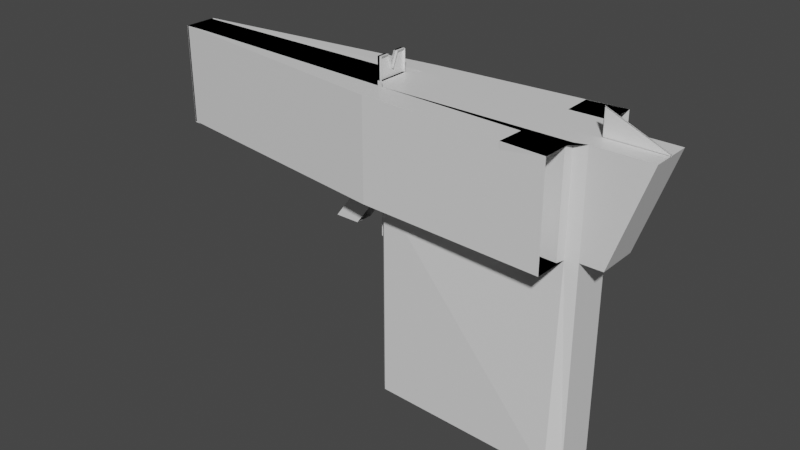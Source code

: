 # Source: pistol.blend  (saved by Blender 2.82.7; exported with 4.5.12 LTS)
import bpy
from mathutils import Matrix  # noqa: F401  (used for matrix-valued properties, if any)

bpy.ops.wm.read_factory_settings(use_empty=True)
scene = bpy.context.scene
scene.name = 'Scene'

# ---- collections
col_collection = bpy.data.collections.new('Collection'); scene.collection.children.link(col_collection)

# ---- materials (node trees are filled in below, after node groups)
mat_material = bpy.data.materials.new('Material')
mat_material.alpha_threshold = 0.0
mat_material.use_transparent_shadow = False
mat_material.line_color = (0.0, 0.0, 0.0, 1.0)

# ---- material node trees
mat_material.use_nodes = True; mat_material.node_tree.nodes.clear()
_N = mat_material.node_tree.nodes; _L = mat_material.node_tree.links
n0 = _N.new('ShaderNodeOutputMaterial'); n0.name = 'Material Output'; n0.location = (300, 300)
n1 = _N.new('ShaderNodeBsdfPrincipled'); n1.name = 'Principled BSDF'; n1.location = (10, 300)
n1.distribution = 'GGX'
n1.subsurface_method = 'BURLEY'
n1.inputs[2].default_value = 0.4
n1.inputs[3].default_value = 1.45
n1.inputs[27].default_value = (0.0, 0.0, 0.0, 1.0)
n1.inputs[28].default_value = 1.0
_L.new(n1.outputs[0], n0.inputs[0])
n0.is_active_output = True

# ---- world
world_world = bpy.data.worlds.new('World'); scene.world = world_world
world_world.use_nodes = True; world_world.node_tree.nodes.clear()
_N = world_world.node_tree.nodes; _L = world_world.node_tree.links
n0 = _N.new('ShaderNodeOutputWorld'); n0.name = 'World Output'; n0.location = (300, 300)
n1 = _N.new('ShaderNodeBackground'); n1.name = 'Background'; n1.location = (10, 300)
n1.inputs[0].default_value = (0.05088, 0.05088, 0.05088, 1.0)
_L.new(n1.outputs[0], n0.inputs[0])
n0.is_active_output = True
world_world.color = (0.05088, 0.05088, 0.05088)
world_world.use_sun_shadow = False
world_world.sun_shadow_jitter_overblur = 0.0

# ---- meshes
me_cube = bpy.data.meshes.new('Cube')
me_cube.from_pydata([(-1.464, -0.2194, 0.9912), (-1.416, -0.06659, 0.983), (-1.175, 0.007168, 0.7708), (-1.417, -0.1641, 0.767), (-1.416, 0.006948, 0.7642), (-1.477, -0.03431, 0.6791), (-1.477, -0.1056, 0.6791), (-1.437, -0.08692, 0.895), (-1.477, -0.1059, 0.6799), (-1.464, -0.06659, 0.6796), (-1.477, -0.03401, 0.6799), (-1.46, -0.0846, 0.6795), (-1.416, 0.00712, 0.7718), (-1.296, 0.00712, 0.594), (-1.585, 0.00712, 0.5371), (-1.584, 0.00712, 0.5378), (-1.438, -0.1639, 0.9026), (-1.448, -0.1639, 0.9838), (-1.448, -0.1636, 0.9838), (-1.349, -0.1639, 0.5371), (-1.436, -0.1639, 0.8951), (-1.59, -0.1639, 0.5371), (-1.416, -0.1639, 0.7718), (-1.22, -0.1639, 0.9838), (-1.22, -0.2194, 0.9838), (-1.584, -0.1639, 0.5388), (-1.229, -0.2194, 0.9838), (-1.445, -0.1644, 0.9838), (-1.464, -0.2194, 0.9912), (-1.416, -0.06659, 0.983), (-1.477, -0.03431, 0.6791), (-1.477, -0.1056, 0.6791), (-1.437, -0.08692, 0.895), (-1.477, -0.1059, 0.6799), (-1.464, -0.06659, 0.6796), (-1.477, -0.03401, 0.6799), (-1.46, -0.0846, 0.6795), (-1.416, 0.00712, 0.7718), (-1.296, 0.00712, 0.594), (-1.585, 0.00712, 0.5371), (-1.584, 0.00712, 0.5378), (-1.438, -0.1639, 0.9026), (-1.448, -0.1639, 0.9838), (-1.444, -0.1659, 0.9838), (-1.349, -0.1639, 0.5371), (-1.436, -0.1639, 0.8951), (-1.485, -0.1639, 0.6793), (-1.59, -0.1639, 0.5371), (-1.416, -0.1639, 0.7718), (-1.22, -0.1639, 0.9838), (-1.22, -0.2194, 0.9838), (-1.584, -0.1639, 0.5388), (-1.229, -0.2194, 0.9838), (-0.8958, 0.1862, 1.967), (-1.0, 0.07952, 1.967), (-0.8958, 0.1862, 1.0), (-1.0, 0.07952, 1.0), (-1.0, 0.07952, -1.0), (-0.8958, 0.1862, -1.0), (-1.0, -0.2194, 1.0), (-0.9067, -0.3165, 1.0), (-0.9067, -0.3165, -1.0), (-1.0, -0.2194, -1.0), (0.8889, -0.3143, 1.0), (1.0, -0.2814, 1.0), (1.0, -0.2814, -1.0), (0.8889, -0.3882, -1.0), (1.0, 0.1134, 1.0), (0.8814, 0.2291, 1.0), (0.8814, 0.2291, -1.0), (1.0, 0.1134, -1.0), (-0.9067, -0.3165, 1.967), (-1.0, -0.2194, 1.967), (1.0, -0.2814, 1.967), (0.8889, -0.3882, 1.967), (0.8814, 0.2291, 1.967), (1.0, 0.1134, 1.967), (0.8784, -0.6508, 1.967), (-0.9172, -0.5626, 1.967), (0.8784, -0.6508, 1.0), (-0.9172, -0.5626, 1.0), (0.8677, -0.3873, 1.0), (0.8677, -0.3873, 1.967), (0.8572, -0.65, 1.0), (0.8572, -0.65, 1.967), (0.8889, -0.3143, 1.967), (-0.9067, -0.3165, 1.967), (-1.0, -0.2194, 1.967), (1.0, -0.2814, 1.967), (-1.0, 0.07952, 1.967), (-0.8958, 0.1862, 1.967), (0.8814, 0.2291, 1.967), (1.0, 0.1134, 1.967), (1.215, -0.2814, 1.0), (1.215, 0.1134, 1.0), (1.549, -0.2814, 1.967), (1.549, 0.1134, 1.967), (-0.9029, 0.3901, 1.0), (0.8744, 0.5219, 1.0), (-0.9029, 0.3901, 1.967), (0.8744, 0.5219, 1.967), (-3.417, -0.2194, 1.0), (-3.417, 0.07952, 1.0), (-3.417, -0.2194, 1.967), (-3.417, 0.07952, 1.967), (-3.411, 0.09909, 1.967), (-3.411, 0.09909, 1.0), (-3.418, 0.09932, 1.967), (-3.418, 0.09932, 1.0), (-3.413, -0.2097, 1.0), (-3.413, -0.2097, 1.967), (-3.423, -0.2166, 1.0), (-3.423, -0.2166, 1.967), (-1.044, -0.2194, 1.0), (-1.044, 0.07952, 1.0), (-1.044, -0.2194, 1.967), (-1.044, 0.07952, 1.967), (1.0, -0.09702, 1.0), (1.0, -0.09702, -1.0), (1.0, -0.09702, 1.967), (1.0, -0.09702, 1.967), (1.215, -0.09702, 1.0), (1.549, -0.09702, 1.967), (1.0, -0.09702, 2.209), (1.549, -0.09702, 1.98), (-1.0, 0.07952, 2.177), (-1.0, -0.2194, 2.177), (0.4771, -0.3717, 1.0), (0.4771, -0.3717, 1.967), (0.4666, -0.5808, 1.0), (0.4666, -0.6344, 1.967), (0.512, 0.2202, 1.0), (0.512, 0.2202, 1.967), (0.5049, 0.4918, 1.0), (0.5049, 0.4918, 1.967), (-1.0, -0.07914, 2.05), (-1.0, -0.1286, 2.177), (-1.0, -0.07681, 2.045), (-1.0, -0.07599, 2.043), (-1.0, -0.07554, 2.042), (-1.0, -0.07524, 2.041), (-1.0, -0.07501, 2.041), (-1.0, -0.07481, 2.041), (-1.0, -0.07463, 2.041), (-1.0, -0.07445, 2.041), (-1.0, -0.07425, 2.041), (-1.0, -0.07401, 2.041), (-1.0, -0.0737, 2.042), (-1.0, -0.07323, 2.043), (-1.0, -0.07237, 2.045), (-1.0, -0.0699, 2.05), (-1.0, -0.01703, 2.177), (-1.0, -0.2194, 0.5371), (-1.0, 0.07952, 0.5371), (-1.464, -0.2194, 0.9912), (-3.417, 0.07952, 0.9912), (-3.417, -0.2194, 0.9912), (-1.011, -0.2194, 0.9912), (-1.011, 0.07952, 0.9912), (-1.011, 0.07952, 0.5371), (-1.011, -0.2194, 0.5371), (-1.227, -0.2194, 0.9912), (-1.227, 0.07952, 0.9912), (-1.227, 0.07952, 1.007), (-1.227, -0.2194, 1.007), (-1.469, 0.07952, 1.007), (-1.469, -0.2194, 1.007), (-1.228, 0.07952, 0.9912), (-1.416, -0.06659, 0.983), (-1.357, -0.2194, 0.9856), (-1.477, -0.03431, 0.6791), (-1.477, -0.1056, 0.6791), (-1.437, 0.07952, 0.9842), (-1.437, -0.08692, 0.895), (-1.438, 0.07952, 0.9919), (-1.437, 0.07952, 0.9844), (-1.438, 0.07952, 0.9854), (-1.477, -0.1059, 0.6799), (-1.464, -0.06659, 0.6796), (-1.477, -0.03401, 0.6799), (-1.46, -0.0846, 0.6795), (-1.337, 0.07884, 0.778), (-1.22, 0.07203, 0.9838), (-1.455, 0.00838, 0.9838), (-1.437, 0.07203, 0.9844), (-1.438, 0.07203, 0.9919), (-1.22, 0.00712, 0.9838), (-1.455, 0.00712, 0.9838), (-1.416, 0.00712, 0.7718), (-1.436, 0.00712, 0.8951), (-1.438, 0.00712, 0.9026), (-1.415, 0.00712, 0.771), (-1.343, 0.00712, 0.5371), (-1.296, 0.00712, 0.594), (-1.585, 0.00712, 0.5371), (-1.584, 0.00712, 0.5378), (-1.232, -0.2194, 0.9838), (-1.445, -0.1658, 0.9838), (-1.444, -0.1644, 0.9838), (-1.59, -0.1639, 0.5371), (-1.417, -0.1639, 0.771), (-1.584, -0.1639, 0.5388), (-1.462, -0.2194, 0.9838), (-1.436, -0.1639, 0.8951), (-1.22, -0.2194, 0.9838), (-1.357, -0.2194, 0.9838), (-1.448, -0.1645, 0.9838), (-1.229, -0.2194, 0.9838), (-1.462, -0.2194, 0.9838), (-1.445, -0.1652, 0.9838), (-1.437, -0.1639, 0.8979), (-1.436, -0.1639, 0.8951), (-1.349, -0.1639, 0.5371), (-1.416, -0.1639, 0.7718), (-1.438, -0.1639, 0.9026), (-1.436, -0.1639, 0.8951), (-1.232, -0.2194, 0.9822), (-1.232, -0.2194, 0.9838), (-1.432, -0.1639, 0.8706), (-1.437, -0.1639, 0.8979), (-1.337, -0.1639, 0.551), (-1.581, -0.1639, 0.5493), (-1.408, -0.1639, 0.5371), (-1.59, -0.1639, 0.5371), (-1.485, -0.1639, 0.6793), (-1.462, -0.2194, 0.9838), (-1.393, -0.1639, 0.5371), (-1.22, -0.2148, 0.9838), (-1.462, -0.2194, 0.9838), (-1.437, -0.1639, 0.8979), (-1.444, -0.1545, 0.9838), (-1.234, -0.2194, 0.9657), (-1.345, 0.007168, 0.5369), (-1.437, -0.1639, 0.8979), (-1.581, -0.1639, 0.5495), (-1.357, -0.2194, 0.9838), (-1.393, -0.1639, 0.5371), (-1.393, -0.1639, 0.5371), (-1.219, -0.0004875, 1.002), (-1.458, -0.0005357, 1.002), (-1.418, -0.1636, 0.7702), (-1.177, -0.1636, 0.7702), (-1.449, -0.1637, 0.9987), (-1.207, -0.1637, 1.014), (-1.176, -0.1073, 0.772), (-1.216, -0.1149, 1.003), (-1.177, -0.1014, 0.7702), (-1.207, -0.1016, 1.003), (-3.409, 0.0921, 0.9976), (-3.409, 0.0921, 1.965), (-1.043, -0.2194, 1.967), (-1.043, 0.07952, 1.967), (-1.043, -0.01703, 2.177), (-1.043, 0.07952, 2.177), (-1.043, -0.2194, 2.177), (-1.043, -0.07914, 2.05), (-1.043, -0.1286, 2.177), (-1.043, -0.07681, 2.045), (-1.043, -0.07599, 2.043), (-1.043, -0.07554, 2.042), (-1.043, -0.07524, 2.041), (-1.043, -0.07501, 2.041), (-1.043, -0.07481, 2.041), (-1.043, -0.07463, 2.041), (-1.043, -0.07445, 2.041), (-1.043, -0.07425, 2.041), (-1.043, -0.07401, 2.041), (-1.043, -0.0737, 2.042), (-1.043, -0.07323, 2.043), (-1.043, -0.07237, 2.045), (-1.043, -0.0699, 2.05), (1.0, -0.09215, 1.967), (1.549, -0.09215, 1.967), (1.0, -0.09215, 2.209), (1.549, -0.09215, 1.98), (1.0, -0.08749, 1.967), (1.549, -0.08749, 1.967), (1.0, -0.08749, 2.209), (1.549, -0.08749, 1.98), (1.0, -0.09867, 1.967), (1.549, -0.09867, 1.967), (1.0, -0.09867, 2.209), (1.549, -0.09867, 1.98), (1.0, -0.09252, 1.967), (1.549, -0.09252, 1.967), (1.0, -0.09252, 2.209), (1.549, -0.09252, 1.98), (-1.022, -0.2194, 1.967), (-1.022, 0.07952, 1.967), (-1.022, -0.01703, 2.177), (-1.022, 0.07952, 2.177), (-1.022, -0.2194, 2.177), (-1.022, -0.07914, 2.05), (-1.022, -0.1286, 2.177), (-1.022, -0.07681, 2.045), (-1.022, -0.07599, 2.043), (-1.022, -0.07554, 2.042), (-1.022, -0.07524, 2.041), (-1.022, -0.07501, 2.041), (-1.022, -0.07481, 2.041), (-1.022, -0.07463, 2.041), (-1.022, -0.07445, 2.041), (-1.022, -0.07425, 2.041), (-1.022, -0.07401, 2.041), (-1.022, -0.0737, 2.042), (-1.022, -0.07323, 2.043), (-1.022, -0.07237, 2.045), (-1.022, -0.0699, 2.05), (-1.418, -0.1656, 0.7702), (-1.177, -0.1656, 0.7702), (-1.449, -0.1658, 0.9987), (-1.207, -0.1658, 1.014), (-1.59, -0.1657, 0.5371), (-1.349, -0.1657, 0.5371), (-1.418, -0.1653, 0.7702), (-1.177, -0.1653, 0.7702), (-1.587, 0.007155, 0.5383), (-1.417, 0.007155, 0.7722), (-1.592, -0.1639, 0.5383), (-1.419, -0.1639, 0.7722), (-1.583, -0.1639, 0.5507), (-1.592, -0.1639, 0.5383), (-1.587, 0.007155, 0.5383), (-1.417, 0.007155, 0.7722), (-1.592, -0.1639, 0.5383), (-1.419, -0.1639, 0.7722), (-1.583, -0.1639, 0.5507), (-1.592, -0.1639, 0.5383), (-1.446, -0.1639, 0.8965), (-1.426, -0.1641, 0.7656), (-1.425, 0.006948, 0.7628), (-1.445, 0.00712, 0.8937), (-1.478, -0.2194, 1.002), (-1.478, 0.07949, 1.002), (-1.472, -0.2194, 0.9793), (-1.446, 0.07201, 0.9799), (-1.446, 0.07949, 0.9799), (-1.464, 0.008356, 0.9793), (-1.464, 0.007096, 0.9793), (-1.446, 0.007096, 0.8906), (-1.446, -0.164, 0.8906), (-1.446, -0.164, 0.8906), (-1.457, -0.1636, 0.9793), (-1.472, -0.2194, 0.9793), (1.004, -0.09391, 1.963), (1.553, -0.09391, 1.963), (1.004, -0.09391, 2.204), (1.553, -0.09391, 1.975)], [(0, 1), (8, 6), (8, 9), (11, 10), (5, 10), (12, 13), (15, 14), (219, 16), (230, 17), (229, 17), (26, 24), (25, 21), (28, 29), (33, 31), (33, 34), (36, 35), (30, 35), (37, 38), (40, 39), (224, 46), (52, 50), (51, 47), (158, 159), (160, 159), (162, 158), (164, 163), (162, 167), (154, 168), (177, 171), (185, 174), (172, 176), (177, 178), (180, 179), (170, 179), (182, 186), (192, 193), (188, 193), (195, 194), (52, 196), (42, 208), (42, 202), (203, 211), (49, 204), (215, 42), (213, 214), (52, 216), (204, 50), (201, 199), (210, 190), (221, 194), (198, 197), (207, 204), (52, 27), (45, 230), (44, 222), (26, 231), (52, 231), (25, 234), (233, 219), (20, 229), (200, 46), (46, 212), (45, 23), (229, 45), (225, 27), (228, 235)], [(194, 191, 2, 232), (76, 75, 53, 54, 72, 71, 74, 73, 120), (118, 117, 64, 65), (57, 58, 69, 70, 118, 65, 66, 61, 62), (55, 58, 57, 56), (59, 60, 86, 87), (61, 60, 59, 62), (62, 59, 56, 57), (63, 66, 65, 64), (66, 63, 60, 61), (67, 70, 69, 68), (58, 55, 68, 69), (60, 63, 79, 80), (67, 92, 96, 94), (55, 56, 89, 90), (89, 56, 102, 104), (67, 68, 91, 92), (90, 91, 100, 99), (80, 79, 77, 78), (63, 85, 82, 81), (86, 60, 109, 110), (85, 86, 78, 77), (82, 84, 130, 128), (77, 79, 83, 84), (85, 77, 84, 82), (79, 63, 81, 83), (74, 71, 86, 85), (71, 72, 87, 86), (73, 74, 85, 88), (54, 53, 90, 89), (72, 54, 89, 87), (75, 76, 92, 91), (53, 75, 91, 90), (120, 73, 88, 119), (64, 88, 85, 63), (121, 94, 96, 122), (119, 88, 95, 122), (117, 67, 94, 121), (88, 64, 93, 95), (98, 97, 99, 100), (68, 98, 133, 131), (68, 55, 97, 98), (101, 103, 115, 113), (59, 87, 103, 101), (87, 89, 104, 103), (59, 101, 156, 154, 209, 206, 235, 207, 161, 157, 160, 152), (106, 105, 107, 108), (90, 99, 107, 105), (55, 90, 105, 106), (110, 109, 111, 112), (80, 78, 112, 111), (78, 86, 110, 112), (60, 80, 111, 109), (114, 113, 115, 116), (102, 101, 113, 114), (104, 102, 114, 116), (103, 104, 116, 115), (64, 117, 121, 93), (92, 119, 122, 96), (93, 121, 122, 95), (76, 120, 119, 92), (70, 67, 117, 118), (119, 123, 273, 271), (146, 147, 267, 266), (127, 128, 130, 129), (84, 83, 129, 130), (83, 81, 127, 129), (81, 82, 128, 127), (132, 131, 133, 134), (100, 91, 132, 134), (91, 68, 131, 132), (98, 100, 134, 133), (56, 59, 152, 153), (101, 102, 155, 156), (175, 165, 166, 228, 225, 18, 45, 215, 189, 187, 183, 184), (194, 192, 212, 226, 47), (234, 200, 319, 320), (205, 26, 204, 164, 169), (189, 4, 3, 219), (47, 226, 212), (205, 52, 204, 26), (2, 191, 239, 238), (212, 199, 312, 313), (242, 243, 311, 310), (2, 238, 245, 244), (241, 243, 247, 246), (99, 97, 248, 249), (258, 259, 296, 295), (139, 140, 260, 259), (54, 72, 250, 251), (125, 54, 251, 253), (147, 148, 268, 267), (140, 141, 261, 260), (72, 126, 254, 250), (148, 149, 269, 268), (141, 142, 262, 261), (149, 150, 270, 269), (142, 143, 263, 262), (136, 135, 255, 256), (150, 151, 252, 270), (143, 144, 264, 263), (135, 137, 257, 255), (126, 136, 256, 254), (144, 145, 265, 264), (137, 138, 258, 257), (145, 146, 266, 265), (138, 139, 259, 258), (151, 125, 253, 252), (273, 274, 278, 277), (123, 124, 274, 273), (122, 119, 271, 272), (124, 122, 272, 274), (278, 276, 280, 282), (274, 272, 276, 278), (272, 271, 275, 276), (271, 273, 277, 275), (279, 281, 285, 283), (276, 275, 279, 280), (275, 277, 281, 279), (277, 278, 282, 281), (284, 286, 285, 283), (281, 282, 286, 285), (282, 280, 284, 286), (280, 279, 283, 284), (288, 290, 289, 307, 306, 305, 304, 303, 302, 301, 300, 299, 298, 297, 296, 295, 294, 292, 293, 291, 287), (251, 250, 287, 288), (266, 267, 304, 303), (259, 260, 297, 296), (252, 253, 290, 289), (267, 268, 305, 304), (260, 261, 298, 297), (253, 251, 288, 290), (268, 269, 306, 305), (261, 262, 299, 298), (250, 254, 291, 287), (269, 270, 307, 306), (262, 263, 300, 299), (256, 255, 292, 293), (270, 252, 289, 307), (263, 264, 301, 300), (255, 257, 294, 292), (254, 256, 293, 291), (264, 265, 302, 301), (257, 258, 295, 294), (265, 266, 303, 302), (309, 311, 310, 308), (243, 241, 309, 311), (241, 240, 308, 309), (240, 242, 310, 308), (313, 315, 314, 312), (241, 212, 313, 315), (199, 240, 314, 312), (240, 241, 315, 314), (318, 321, 327, 324), (47, 199, 321, 318), (191, 194, 316, 317), (200, 191, 317, 319), (199, 234, 320, 321), (194, 47, 318, 316), (323, 322, 324, 327, 326, 325), (319, 317, 323, 325), (317, 316, 322, 323), (321, 320, 326, 327), (320, 319, 325, 326), (316, 318, 324, 322), (331, 328, 329, 330), (3, 4, 330, 329), (219, 3, 329, 328), (4, 189, 331, 330), (189, 219, 328, 331), (336, 335, 337, 338, 339, 340, 341, 342, 343, 334, 332, 333), (215, 45, 341, 340), (175, 184, 335, 336), (165, 175, 336, 333), (45, 18, 342, 341), (18, 225, 343, 342), (166, 165, 333, 332), (187, 189, 339, 338), (184, 183, 337, 335), (225, 228, 334, 343), (228, 166, 332, 334), (183, 187, 338, 337), (189, 215, 340, 339), (345, 344, 346, 347)])
_uv = me_cube.uv_layers.new(name='UVMap')
_uv.uv.foreach_set('vector', [0.625, 0.1611, 0.625, 0.1611, 0.625, 0.1611, 0.625, 0.1611, 0.625, 0.5475, 0.6398, 0.5, 0.862, 0.5, 0.875, 0.5525, 0.875, 0.703, 0.8633, 0.75, 0.6389, 0.75, 0.625, 0.7055, 0.625, 0.6265, 0.375, 0.6265, 0.625, 0.6265, 0.625, 0.7055, 0.375, 0.7055, 0.125, 0.5525, 0.138, 0.5, 0.3602, 0.5, 0.375, 0.5475, 0.375, 0.6265, 0.375, 0.7055, 0.3611, 0.75, 0.1367, 0.75, 0.125, 0.703, 0.625, 0.263, 0.375, 0.263, 0.375, 0.1975, 0.625, 0.1975, 0.625, 1.0, 0.625, 0.9883, 0.625, 0.9883, 0.625, 1.0, 0.375, 0.9883, 0.625, 0.9883, 0.625, 1.0, 0.375, 1.0, 0.375, 0.04701, 0.625, 0.04701, 0.625, 0.1975, 0.375, 0.1975, 0.625, 0.7639, 0.375, 0.7639, 0.375, 0.7055, 0.625, 0.7055, 0.375, 0.7639, 0.625, 0.7639, 0.625, 0.9883, 0.375, 0.9883, 0.625, 0.5475, 0.375, 0.5475, 0.375, 0.4852, 0.625, 0.4852, 0.375, 0.263, 0.625, 0.263, 0.625, 0.4852, 0.375, 0.4852, 0.625, 0.9883, 0.625, 0.7639, 0.625, 0.7639, 0.625, 0.9883, 0.625, 0.5475, 0.625, 0.5475, 0.625, 0.5475, 0.625, 0.5475, 0.625, 0.263, 0.625, 0.1975, 0.625, 0.1975, 0.625, 0.263, 0.625, 0.1975, 0.625, 0.1975, 0.625, 0.1975, 0.625, 0.1975, 0.625, 0.5475, 0.625, 0.4852, 0.625, 0.4852, 0.625, 0.5475, 0.862, 0.5, 0.6398, 0.5, 0.6398, 0.5, 0.862, 0.5, 0.625, 0.9883, 0.625, 0.7639, 0.625, 0.7639, 0.625, 0.9883, 0.625, 0.7639, 0.625, 0.7639, 0.625, 0.7639, 0.625, 0.7639, 0.625, 0.9883, 0.625, 0.9883, 0.625, 0.9883, 0.625, 0.9883, 0.6389, 0.75, 0.8633, 0.75, 0.8633, 0.75, 0.6389, 0.75, 0.6389, 0.75, 0.6389, 0.75, 0.6389, 0.75, 0.6389, 0.75, 0.625, 0.7639, 0.625, 0.7639, 0.625, 0.7639, 0.625, 0.7639, 0.6389, 0.75, 0.6389, 0.75, 0.6389, 0.75, 0.6389, 0.75, 0.625, 0.7639, 0.625, 0.7639, 0.625, 0.7639, 0.625, 0.7639, 0.6389, 0.75, 0.8633, 0.75, 0.8633, 0.75, 0.6389, 0.75, 0.8633, 0.75, 0.875, 0.703, 0.875, 0.703, 0.8633, 0.75, 0.625, 0.7055, 0.6389, 0.75, 0.6389, 0.75, 0.625, 0.7055, 0.875, 0.5525, 0.862, 0.5, 0.862, 0.5, 0.875, 0.5525, 0.875, 0.703, 0.875, 0.5525, 0.875, 0.5525, 0.875, 0.703, 0.6398, 0.5, 0.625, 0.5475, 0.625, 0.5475, 0.6398, 0.5, 0.862, 0.5, 0.6398, 0.5, 0.6398, 0.5, 0.862, 0.5, 0.625, 0.6265, 0.625, 0.7055, 0.625, 0.7055, 0.625, 0.6265, 0.625, 0.7055, 0.625, 0.7055, 0.625, 0.7639, 0.625, 0.7639, 0.625, 0.6265, 0.625, 0.5475, 0.625, 0.5475, 0.625, 0.6265, 0.625, 0.6265, 0.625, 0.7055, 0.625, 0.7055, 0.625, 0.6265, 0.625, 0.6265, 0.625, 0.5475, 0.625, 0.5475, 0.625, 0.6265, 0.625, 0.7055, 0.625, 0.7055, 0.625, 0.7055, 0.625, 0.7055, 0.625, 0.4852, 0.625, 0.263, 0.625, 0.263, 0.625, 0.4852, 0.625, 0.4852, 0.625, 0.4852, 0.625, 0.4852, 0.625, 0.4852, 0.625, 0.4852, 0.625, 0.263, 0.625, 0.263, 0.625, 0.4852, 0.625, 1.0, 0.625, 1.0, 0.625, 1.0, 0.625, 1.0, 0.625, 1.0, 0.625, 1.0, 0.625, 1.0, 0.625, 1.0, 0.875, 0.703, 0.875, 0.5525, 0.875, 0.5525, 0.875, 0.703, 0.625, 1.0, 0.625, 1.0, 0.625, 1.0, 0.625, 1.0, 0.625, 1.0, 0.625, 1.0, 0.625, 1.0, 0.625, 1.0, 0.625, 1.0, 0.625, 1.0, 0.625, 1.0, 0.625, 1.0, 0.625, 0.263, 0.625, 0.263, 0.625, 0.263, 0.625, 0.263, 0.862, 0.5, 0.862, 0.5, 0.862, 0.5, 0.862, 0.5, 0.625, 0.263, 0.625, 0.263, 0.625, 0.263, 0.625, 0.263, 0.625, 0.9883, 0.625, 0.9883, 0.625, 0.9883, 0.625, 0.9883, 0.625, 0.9883, 0.625, 0.9883, 0.625, 0.9883, 0.625, 0.9883, 0.8633, 0.75, 0.8633, 0.75, 0.8633, 0.75, 0.8633, 0.75, 0.625, 0.9883, 0.625, 0.9883, 0.625, 0.9883, 0.625, 0.9883, 0.625, 0.1975, 0.625, 0.04701, 0.625, 0.04701, 0.625, 0.1975, 0.625, 0.1975, 0.625, 0.04701, 0.625, 0.04701, 0.625, 0.1975, 0.625, 0.1975, 0.625, 0.1975, 0.625, 0.1975, 0.625, 0.1975, 0.875, 0.703, 0.875, 0.5525, 0.875, 0.5525, 0.875, 0.703, 0.625, 0.7055, 0.625, 0.6265, 0.625, 0.6265, 0.625, 0.7055, 0.625, 0.5475, 0.625, 0.6265, 0.625, 0.6265, 0.625, 0.5475, 0.625, 0.7055, 0.625, 0.6265, 0.625, 0.6265, 0.625, 0.7055, 0.625, 0.5475, 0.625, 0.6265, 0.625, 0.6265, 0.625, 0.5475, 0.375, 0.5475, 0.625, 0.5475, 0.625, 0.6265, 0.375, 0.6265, 0.0, 0.0, 0.0, 0.0, 0.0, 0.0, 0.0, 0.0, 0.0, 0.0, 0.0, 0.0, 0.0, 0.0, 0.0, 0.0, 0.625, 0.7639, 0.625, 0.7639, 0.625, 0.7639, 0.625, 0.7639, 0.625, 0.7639, 0.625, 0.7639, 0.625, 0.7639, 0.625, 0.7639, 0.625, 0.7639, 0.625, 0.7639, 0.625, 0.7639, 0.625, 0.7639, 0.625, 0.7639, 0.625, 0.7639, 0.625, 0.7639, 0.625, 0.7639, 0.625, 0.4852, 0.625, 0.4852, 0.625, 0.4852, 0.625, 0.4852, 0.6398, 0.5, 0.6398, 0.5, 0.6398, 0.5, 0.6398, 0.5, 0.625, 0.4852, 0.625, 0.4852, 0.625, 0.4852, 0.625, 0.4852, 0.625, 0.4852, 0.625, 0.4852, 0.625, 0.4852, 0.625, 0.4852, 0.625, 0.1975, 0.625, 0.04701, 0.625, 0.04701, 0.625, 0.1975, 0.625, 0.04701, 0.625, 0.1975, 0.625, 0.1975, 0.625, 0.04701, 0.625, 0.1975, 0.625, 0.1975, 0.625, 0.04701, 0.625, 0.04701, 0.625, 0.04701, 0.625, 0.04701, 0.625, 0.07494, 0.625, 0.07494, 0.625, 0.1611, 0.625, 0.1611, 0.625, 0.1938, 0.625, 0.1938, 0.625, 0.1611, 0.625, 0.1611, 0.625, 0.07494, 0.625, 0.07494, 0.625, 0.07494, 0.0, 0.0, 0.0, 0.0, 0.0, 0.0, 0.0, 0.0, 0.625, 0.04701, 0.625, 0.04701, 0.625, 0.04701, 0.625, 0.04701, 0.625, 0.04701, 0.0, 0.0, 0.0, 0.0, 0.0, 0.0, 0.0, 0.0, 0.625, 0.07494, 0.625, 0.07494, 0.625, 0.07494, 0.625, 0.04701, 0.625, 0.04701, 0.625, 0.04701, 0.625, 0.04701, 0.625, 0.1611, 0.625, 0.1611, 0.625, 0.1611, 0.625, 0.1611, 0.0, 0.0, 0.0, 0.0, 0.0, 0.0, 0.0, 0.0, 0.0, 0.0, 0.0, 0.0, 0.0, 0.0, 0.0, 0.0, 0.625, 0.1611, 0.625, 0.1611, 0.625, 0.1611, 0.625, 0.1611, 0.0, 0.0, 0.0, 0.0, 0.0, 0.0, 0.0, 0.0, 0.625, 0.263, 0.625, 0.263, 0.625, 0.263, 0.625, 0.263, 0.0, 0.0, 0.0, 0.0, 0.0, 0.0, 0.0, 0.0, 0.0, 0.0, 0.0, 0.0, 0.0, 0.0, 0.0, 0.0, 0.875, 0.5525, 0.875, 0.703, 0.875, 0.703, 0.875, 0.5525, 0.0, 0.0, 0.0, 0.0, 0.0, 0.0, 0.0, 0.0, 0.0, 0.0, 0.0, 0.0, 0.0, 0.0, 0.0, 0.0, 0.0, 0.0, 0.0, 0.0, 0.0, 0.0, 0.0, 0.0, 0.0, 0.0, 0.0, 0.0, 0.0, 0.0, 0.0, 0.0, 0.0, 0.0, 0.0, 0.0, 0.0, 0.0, 0.0, 0.0, 0.0, 0.0, 0.0, 0.0, 0.0, 0.0, 0.0, 0.0, 0.0, 0.0, 0.0, 0.0, 0.0, 0.0, 0.0, 0.0, 0.0, 0.0, 0.0, 0.0, 0.0, 0.0, 0.0, 0.0, 0.0, 0.0, 0.0, 0.0, 0.0, 0.0, 0.0, 0.0, 0.0, 0.0, 0.0, 0.0, 0.0, 0.0, 0.0, 0.0, 0.0, 0.0, 0.0, 0.0, 0.0, 0.0, 0.0, 0.0, 0.0, 0.0, 0.0, 0.0, 0.0, 0.0, 0.0, 0.0, 0.0, 0.0, 0.0, 0.0, 0.0, 0.0, 0.0, 0.0, 0.0, 0.0, 0.0, 0.0, 0.0, 0.0, 0.0, 0.0, 0.0, 0.0, 0.0, 0.0, 0.0, 0.0, 0.0, 0.0, 0.0, 0.0, 0.0, 0.0, 0.0, 0.0, 0.0, 0.0, 0.0, 0.0, 0.0, 0.0, 0.0, 0.0, 0.0, 0.0, 0.0, 0.0, 0.0, 0.0, 0.0, 0.0, 0.0, 0.0, 0.0, 0.0, 0.0, 0.0, 0.0, 0.0, 0.0, 0.0, 0.0, 0.0, 0.0, 0.0, 0.0, 0.0, 0.0, 0.0, 0.625, 0.6265, 0.625, 0.6265, 0.625, 0.6265, 0.625, 0.6265, 0.0, 0.0, 0.0, 0.0, 0.0, 0.0, 0.0, 0.0, 0.0, 0.0, 0.0, 0.0, 0.0, 0.0, 0.0, 0.0, 0.0, 0.0, 0.0, 0.0, 0.0, 0.0, 0.0, 0.0, 0.625, 0.6265, 0.625, 0.6265, 0.625, 0.6265, 0.625, 0.6265, 0.0, 0.0, 0.0, 0.0, 0.0, 0.0, 0.0, 0.0, 0.0, 0.0, 0.0, 0.0, 0.0, 0.0, 0.0, 0.0, 0.625, 0.6265, 0.625, 0.6265, 0.625, 0.6265, 0.625, 0.6265, 0.0, 0.0, 0.0, 0.0, 0.0, 0.0, 0.0, 0.0, 0.0, 0.0, 0.0, 0.0, 0.0, 0.0, 0.0, 0.0, 0.625, 0.6265, 0.625, 0.6265, 0.625, 0.6265, 0.625, 0.6265, 0.0, 0.0, 0.0, 0.0, 0.0, 0.0, 0.0, 0.0, 0.0, 0.0, 0.0, 0.0, 0.0, 0.0, 0.0, 0.0, 0.625, 0.6265, 0.625, 0.6265, 0.625, 0.6265, 0.625, 0.6265, 0.875, 0.5525, 0.875, 0.5525, 0.875, 0.6011, 0.875, 0.6277, 0.875, 0.629, 0.875, 0.6294, 0.875, 0.6296, 0.875, 0.6298, 0.875, 0.6299, 0.875, 0.63, 0.875, 0.6301, 0.875, 0.6302, 0.875, 0.6303, 0.875, 0.6304, 0.875, 0.6305, 0.875, 0.6308, 0.875, 0.6312, 0.875, 0.6324, 0.875, 0.6573, 0.875, 0.703, 0.875, 0.703, 0.875, 0.5525, 0.875, 0.703, 0.875, 0.703, 0.875, 0.5525, 0.0, 0.0, 0.0, 0.0, 0.0, 0.0, 0.0, 0.0, 0.0, 0.0, 0.0, 0.0, 0.0, 0.0, 0.0, 0.0, 0.0, 0.0, 0.0, 0.0, 0.0, 0.0, 0.0, 0.0, 0.0, 0.0, 0.0, 0.0, 0.0, 0.0, 0.0, 0.0, 0.0, 0.0, 0.0, 0.0, 0.0, 0.0, 0.0, 0.0, 0.0, 0.0, 0.0, 0.0, 0.0, 0.0, 0.0, 0.0, 0.0, 0.0, 0.0, 0.0, 0.0, 0.0, 0.0, 0.0, 0.0, 0.0, 0.0, 0.0, 0.0, 0.0, 0.0, 0.0, 0.0, 0.0, 0.0, 0.0, 0.0, 0.0, 0.0, 0.0, 0.0, 0.0, 0.0, 0.0, 0.0, 0.0, 0.0, 0.0, 0.0, 0.0, 0.0, 0.0, 0.0, 0.0, 0.0, 0.0, 0.0, 0.0, 0.0, 0.0, 0.0, 0.0, 0.0, 0.0, 0.0, 0.0, 0.0, 0.0, 0.0, 0.0, 0.0, 0.0, 0.0, 0.0, 0.0, 0.0, 0.0, 0.0, 0.0, 0.0, 0.0, 0.0, 0.0, 0.0, 0.0, 0.0, 0.0, 0.0, 0.0, 0.0, 0.0, 0.0, 0.0, 0.0, 0.0, 0.0, 0.0, 0.0, 0.0, 0.0, 0.0, 0.0, 0.0, 0.0, 0.0, 0.0, 0.0, 0.0, 0.0, 0.0, 0.0, 0.0, 0.0, 0.0, 0.0, 0.0, 0.0, 0.0, 0.0, 0.0, 0.0, 0.0, 0.0, 0.0, 0.0, 0.0, 0.0, 0.0, 0.0, 0.0, 0.0, 0.0, 0.0, 0.0, 0.0, 0.0, 0.0, 0.0, 0.0, 0.0, 0.0, 0.0, 0.0, 0.0, 0.0, 0.0, 0.0, 0.0, 0.0, 0.0, 0.0, 0.0, 0.0, 0.0, 0.0, 0.0, 0.0, 0.0, 0.0, 0.0, 0.0, 0.0, 0.0, 0.0, 0.0, 0.0, 0.0, 0.0, 0.0, 0.0, 0.0, 0.0, 0.0, 0.0, 0.0, 0.0, 0.0, 0.0, 0.0, 0.0, 0.0, 0.0, 0.0, 0.0, 0.0, 0.0, 0.0, 0.0, 0.0, 0.0, 0.0, 0.0, 0.0, 0.0, 0.0, 0.0, 0.0, 0.0, 0.0, 0.0, 0.625, 0.1611, 0.625, 0.1611, 0.625, 0.1611, 0.625, 0.1611, 0.0, 0.0, 0.0, 0.0, 0.0, 0.0, 0.0, 0.0, 0.0, 0.0, 0.0, 0.0, 0.0, 0.0, 0.0, 0.0, 0.625, 0.1611, 0.625, 0.07494, 0.625, 0.07494, 0.625, 0.1611, 0.625, 0.1611, 0.625, 0.1611, 0.625, 0.07494, 0.625, 0.07494, 0.625, 0.07494, 0.625, 0.07494, 0.0, 0.0, 0.0, 0.0, 0.0, 0.0, 0.0, 0.0, 0.625, 0.1611, 0.625, 0.1611, 0.625, 0.1611, 0.625, 0.1611, 0.0, 0.0, 0.0, 0.0, 0.0, 0.0, 0.0, 0.0, 0.0, 0.0, 0.0, 0.0, 0.0, 0.0, 0.0, 0.0, 0.625, 0.1611, 0.625, 0.07494, 0.625, 0.07494, 0.625, 0.1611, 0.0, 0.0, 0.0, 0.0, 0.0, 0.0, 0.0, 0.0, 0.0, 0.0, 0.0, 0.0, 0.0, 0.0, 0.0, 0.0, 0.0, 0.0, 0.0, 0.0, 0.0, 0.0, 0.0, 0.0, 0.0, 0.0, 0.0, 0.0, 0.0, 0.0, 0.0, 0.0, 0.0, 0.0, 0.0, 0.0, 0.0, 0.0, 0.0, 0.0, 0.625, 0.1975, 0.625, 0.1938, 0.625, 0.1938, 0.625, 0.1611, 0.625, 0.1611, 0.625, 0.07494, 0.625, 0.07494, 0.625, 0.04701, 0.625, 0.04701, 0.625, 0.04701, 0.625, 0.04701, 0.625, 0.1975, 0.625, 0.07494, 0.625, 0.07494, 0.625, 0.07494, 0.625, 0.07494, 0.625, 0.1975, 0.625, 0.1938, 0.625, 0.1938, 0.625, 0.1975, 0.625, 0.1975, 0.625, 0.1975, 0.625, 0.1975, 0.625, 0.1975, 0.625, 0.07494, 0.625, 0.04701, 0.625, 0.04701, 0.625, 0.07494, 0.625, 0.04701, 0.625, 0.04701, 0.625, 0.04701, 0.625, 0.04701, 0.625, 0.04701, 0.625, 0.1975, 0.625, 0.1975, 0.625, 0.04701, 0.625, 0.1611, 0.625, 0.1611, 0.625, 0.1611, 0.625, 0.1611, 0.625, 0.1938, 0.625, 0.1938, 0.625, 0.1938, 0.625, 0.1938, 0.625, 0.04701, 0.625, 0.04701, 0.625, 0.04701, 0.625, 0.04701, 0.625, 0.04701, 0.625, 0.04701, 0.625, 0.04701, 0.625, 0.04701, 0.625, 0.1938, 0.625, 0.1611, 0.625, 0.1611, 0.625, 0.1938, 0.625, 0.1611, 0.625, 0.07494, 0.625, 0.07494, 0.625, 0.1611, 0.625, 0.6265, 0.625, 0.6265, 0.625, 0.6265, 0.625, 0.6265])
me_cube.materials.append(mat_material)
me_cube.use_remesh_preserve_volume = False
me_cube.use_remesh_preserve_attributes = False
me_cube.use_mirror_vertex_groups = False
me_cube.update()

# ---- objects
ob_cube = bpy.data.objects.new('Cube', me_cube)

# ---- transforms, parenting, visibility, modifiers, constraints
ob_cube.location = (0.0, 0.0, 0.0)
ob_cube.lock_rotations_4d = False
ob_cube.empty_display_type = 'ARROWS'
ob_cube.lineart.crease_threshold = 0.0

# ---- collection membership
col_collection.objects.link(ob_cube)

# ---- scene / render settings (as saved in the file)
scene.frame_start = 1; scene.frame_end = 250; scene.frame_set(2)
scene.render.engine = 'BLENDER_EEVEE_NEXT'
scene.cycles.use_denoising = False
scene.cycles.samples = 128
scene.cycles.sampling_pattern = 'TABULATED_SOBOL'
scene.cycles.use_adaptive_sampling = False
scene.cycles.use_light_tree = False
scene.view_settings.view_transform = 'Filmic'
bpy.context.view_layer.update()

# ---- added for rendering (the .blend has no active camera and no usable light): camera, sun
cam_auto = bpy.data.cameras.new('AutoCamera')
cam_auto.lens = 50.0
cam_auto.sensor_width = 36.0
cam_auto.clip_end = 1000.0
ob_auto_camera = bpy.data.objects.new('AutoCamera', cam_auto)
scene.collection.objects.link(ob_auto_camera)
ob_auto_camera.location = (4.64918, -6.76568, 5.07175)
ob_auto_camera.rotation_euler = (1.09748, -7.21219e-08, 0.694738)
scene.camera = ob_auto_camera
light_auto_sun = bpy.data.lights.new('AutoSun', 'SUN')
light_auto_sun.energy = 3.0
light_auto_sun.angle = 0.0523599
ob_auto_sun = bpy.data.objects.new('AutoSun', light_auto_sun)
scene.collection.objects.link(ob_auto_sun)
ob_auto_sun.rotation_euler = (0.872665, 0.174533, 0.523599)
bpy.context.view_layer.update()
